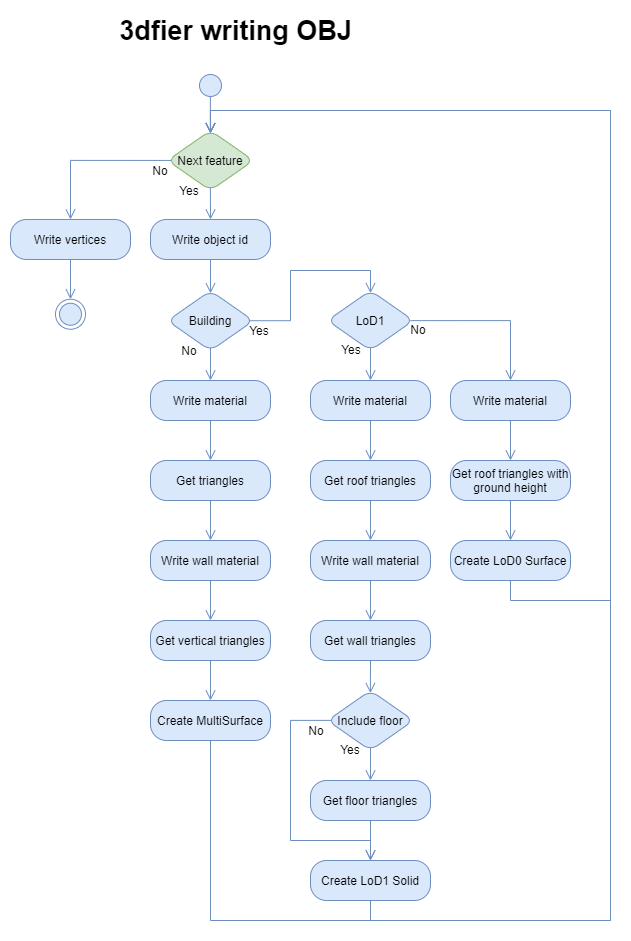

The diagram above was exported from draw.io. Its source (the exported page's mxGraphModel, read from the mxfile embedded in the PNG):
<mxGraphModel dx="1086" dy="806" grid="1" gridSize="10" guides="1" tooltips="1" connect="1" arrows="1" fold="1" page="1" pageScale="1" pageWidth="850" pageHeight="1100" math="0" shadow="0">
  <root>
    <mxCell id="0" />
    <mxCell id="1" parent="0" />
    <mxCell id="du1gqOrOKqdX8gl0MiSq-1" value="Next feature" style="rhombus;whiteSpace=wrap;html=1;fillColor=#d5e8d4;strokeColor=#82b366;rounded=1;shadow=0;strokeWidth=1;perimeterSpacing=0;" parent="1" vertex="1">
      <mxGeometry x="357" y="120" width="86" height="60" as="geometry" />
    </mxCell>
    <mxCell id="du1gqOrOKqdX8gl0MiSq-2" value="No" style="text;html=1;strokeColor=none;fillColor=none;align=center;verticalAlign=middle;whiteSpace=wrap;rounded=0;" parent="1" vertex="1">
      <mxGeometry x="329.52000000000027" y="150.0000000000001" width="40" height="20" as="geometry" />
    </mxCell>
    <mxCell id="du1gqOrOKqdX8gl0MiSq-3" value="Yes" style="text;html=1;strokeColor=none;fillColor=none;align=center;verticalAlign=middle;whiteSpace=wrap;rounded=0;" parent="1" vertex="1">
      <mxGeometry x="359.3300000000001" y="170.0000000000001" width="40" height="20" as="geometry" />
    </mxCell>
    <mxCell id="du1gqOrOKqdX8gl0MiSq-18" value="Write material" style="rounded=1;whiteSpace=wrap;html=1;arcSize=40;fillColor=#dae8fc;strokeColor=#6c8ebf;shadow=0;" parent="1" vertex="1">
      <mxGeometry x="340" y="370" width="120" height="40" as="geometry" />
    </mxCell>
    <mxCell id="du1gqOrOKqdX8gl0MiSq-19" value="" style="edgeStyle=orthogonalEdgeStyle;html=1;verticalAlign=bottom;endArrow=open;endSize=8;strokeColor=#6c8ebf;fillColor=#dae8fc;shadow=0;rounded=0;entryX=0.5;entryY=0;entryDx=0;entryDy=0;exitX=0.5;exitY=1;exitDx=0;exitDy=0;" parent="1" source="du1gqOrOKqdX8gl0MiSq-18" target="du1gqOrOKqdX8gl0MiSq-47" edge="1">
      <mxGeometry relative="1" as="geometry">
        <mxPoint x="394.4600000000001" y="447" as="targetPoint" />
        <mxPoint x="394.46" y="407" as="sourcePoint" />
      </mxGeometry>
    </mxCell>
    <mxCell id="du1gqOrOKqdX8gl0MiSq-20" value="" style="edgeStyle=orthogonalEdgeStyle;html=1;verticalAlign=bottom;endArrow=open;endSize=8;strokeColor=#6c8ebf;fillColor=#dae8fc;shadow=0;rounded=0;entryX=0.5;entryY=0;entryDx=0;entryDy=0;exitX=0.5;exitY=0.954;exitDx=0;exitDy=0;exitPerimeter=0;" parent="1" source="du1gqOrOKqdX8gl0MiSq-30" target="du1gqOrOKqdX8gl0MiSq-18" edge="1">
      <mxGeometry relative="1" as="geometry">
        <mxPoint x="394.4600000000001" y="367.23" as="targetPoint" />
        <mxPoint x="404.46" y="336.23" as="sourcePoint" />
        <Array as="points" />
      </mxGeometry>
    </mxCell>
    <mxCell id="du1gqOrOKqdX8gl0MiSq-25" value="" style="edgeStyle=orthogonalEdgeStyle;html=1;verticalAlign=bottom;endArrow=open;endSize=8;strokeColor=#6c8ebf;fillColor=#dae8fc;shadow=0;rounded=0;exitX=0.496;exitY=0.863;exitDx=0;exitDy=0;exitPerimeter=0;entryX=0.499;entryY=0.046;entryDx=0;entryDy=0;entryPerimeter=0;" parent="1" source="du1gqOrOKqdX8gl0MiSq-55" target="du1gqOrOKqdX8gl0MiSq-1" edge="1">
      <mxGeometry relative="1" as="geometry">
        <mxPoint x="380" y="114" as="targetPoint" />
        <mxPoint x="360" y="90" as="sourcePoint" />
      </mxGeometry>
    </mxCell>
    <mxCell id="du1gqOrOKqdX8gl0MiSq-26" value="Write object id" style="rounded=1;whiteSpace=wrap;html=1;arcSize=40;fillColor=#dae8fc;strokeColor=#6c8ebf;shadow=0;" parent="1" vertex="1">
      <mxGeometry x="340" y="208.98000000000002" width="120" height="40" as="geometry" />
    </mxCell>
    <mxCell id="du1gqOrOKqdX8gl0MiSq-27" value="" style="edgeStyle=orthogonalEdgeStyle;html=1;verticalAlign=bottom;endArrow=open;endSize=8;strokeColor=#6c8ebf;fillColor=#dae8fc;shadow=0;rounded=0;exitX=0.5;exitY=1;exitDx=0;exitDy=0;entryX=0.5;entryY=0.043;entryDx=0;entryDy=0;entryPerimeter=0;" parent="1" source="du1gqOrOKqdX8gl0MiSq-26" target="du1gqOrOKqdX8gl0MiSq-30" edge="1">
      <mxGeometry relative="1" as="geometry">
        <mxPoint x="400" y="280" as="targetPoint" />
        <mxPoint x="394.46" y="131.5" as="sourcePoint" />
        <Array as="points" />
      </mxGeometry>
    </mxCell>
    <mxCell id="du1gqOrOKqdX8gl0MiSq-28" value="" style="edgeStyle=orthogonalEdgeStyle;html=1;verticalAlign=bottom;endArrow=open;endSize=8;strokeColor=#6c8ebf;fillColor=#dae8fc;shadow=0;rounded=0;exitX=0.042;exitY=0.499;exitDx=0;exitDy=0;exitPerimeter=0;entryX=0.5;entryY=0;entryDx=0;entryDy=0;" parent="1" source="du1gqOrOKqdX8gl0MiSq-1" target="du1gqOrOKqdX8gl0MiSq-29" edge="1">
      <mxGeometry relative="1" as="geometry">
        <mxPoint x="404.46" y="720" as="targetPoint" />
        <mxPoint x="433.8479999999999" y="221" as="sourcePoint" />
        <Array as="points">
          <mxPoint x="260" y="150" />
        </Array>
      </mxGeometry>
    </mxCell>
    <mxCell id="du1gqOrOKqdX8gl0MiSq-29" value="Write vertices" style="rounded=1;whiteSpace=wrap;html=1;arcSize=40;fillColor=#dae8fc;strokeColor=#6c8ebf;shadow=0;" parent="1" vertex="1">
      <mxGeometry x="200" y="208.98000000000002" width="120" height="40" as="geometry" />
    </mxCell>
    <mxCell id="du1gqOrOKqdX8gl0MiSq-30" value="Building" style="rhombus;whiteSpace=wrap;html=1;fillColor=#dae8fc;strokeColor=#6c8ebf;rounded=1;shadow=0;strokeWidth=1;perimeterSpacing=0;" parent="1" vertex="1">
      <mxGeometry x="357" y="280.23" width="86" height="60" as="geometry" />
    </mxCell>
    <mxCell id="du1gqOrOKqdX8gl0MiSq-31" value="No" style="text;html=1;strokeColor=none;fillColor=none;align=center;verticalAlign=middle;whiteSpace=wrap;rounded=0;" parent="1" vertex="1">
      <mxGeometry x="359.47999999999996" y="330.23000000000013" width="40" height="20" as="geometry" />
    </mxCell>
    <mxCell id="du1gqOrOKqdX8gl0MiSq-32" value="Yes" style="text;html=1;strokeColor=none;fillColor=none;align=center;verticalAlign=middle;whiteSpace=wrap;rounded=0;" parent="1" vertex="1">
      <mxGeometry x="429.46" y="310.23000000000013" width="40" height="20" as="geometry" />
    </mxCell>
    <mxCell id="du1gqOrOKqdX8gl0MiSq-33" value="" style="edgeStyle=orthogonalEdgeStyle;html=1;verticalAlign=bottom;endArrow=open;endSize=8;strokeColor=#6c8ebf;fillColor=#dae8fc;shadow=0;rounded=0;entryX=0.5;entryY=0;entryDx=0;entryDy=0;exitX=0.5;exitY=0.952;exitDx=0;exitDy=0;exitPerimeter=0;" parent="1" source="du1gqOrOKqdX8gl0MiSq-34" target="du1gqOrOKqdX8gl0MiSq-38" edge="1">
      <mxGeometry relative="1" as="geometry">
        <mxPoint x="569.52" y="767" as="targetPoint" />
        <mxPoint x="569.6059999999998" y="655.78" as="sourcePoint" />
        <Array as="points" />
      </mxGeometry>
    </mxCell>
    <mxCell id="du1gqOrOKqdX8gl0MiSq-34" value="Include floor" style="rhombus;whiteSpace=wrap;html=1;fillColor=#dae8fc;strokeColor=#6c8ebf;rounded=1;shadow=0;strokeWidth=1;perimeterSpacing=0;" parent="1" vertex="1">
      <mxGeometry x="517" y="680" width="86" height="60" as="geometry" />
    </mxCell>
    <mxCell id="du1gqOrOKqdX8gl0MiSq-35" value="No" style="text;html=1;strokeColor=none;fillColor=none;align=center;verticalAlign=middle;whiteSpace=wrap;rounded=0;" parent="1" vertex="1">
      <mxGeometry x="485.81" y="710.0000000000001" width="40" height="20" as="geometry" />
    </mxCell>
    <mxCell id="du1gqOrOKqdX8gl0MiSq-36" value="Yes" style="text;html=1;strokeColor=none;fillColor=none;align=center;verticalAlign=middle;whiteSpace=wrap;rounded=0;" parent="1" vertex="1">
      <mxGeometry x="519.52" y="729.0000000000001" width="40" height="20" as="geometry" />
    </mxCell>
    <mxCell id="du1gqOrOKqdX8gl0MiSq-38" value="Get floor triangles" style="rounded=1;whiteSpace=wrap;html=1;arcSize=40;fillColor=#dae8fc;strokeColor=#6c8ebf;shadow=0;" parent="1" vertex="1">
      <mxGeometry x="500" y="770" width="120" height="40" as="geometry" />
    </mxCell>
    <mxCell id="du1gqOrOKqdX8gl0MiSq-39" value="" style="edgeStyle=orthogonalEdgeStyle;html=1;verticalAlign=bottom;endArrow=open;endSize=8;strokeColor=#6c8ebf;fillColor=#dae8fc;shadow=0;rounded=0;exitX=0.5;exitY=1;exitDx=0;exitDy=0;entryX=0.5;entryY=0.047;entryDx=0;entryDy=0;entryPerimeter=0;" parent="1" source="du1gqOrOKqdX8gl0MiSq-45" target="du1gqOrOKqdX8gl0MiSq-1" edge="1">
      <mxGeometry relative="1" as="geometry">
        <mxPoint x="464.52000000000004" y="200" as="targetPoint" />
        <mxPoint x="554.52" y="660" as="sourcePoint" />
        <Array as="points">
          <mxPoint x="560" y="910" />
          <mxPoint x="800" y="910" />
          <mxPoint x="800" y="100" />
          <mxPoint x="400" y="100" />
        </Array>
      </mxGeometry>
    </mxCell>
    <mxCell id="du1gqOrOKqdX8gl0MiSq-40" value="" style="edgeStyle=orthogonalEdgeStyle;html=1;verticalAlign=bottom;endArrow=open;endSize=8;strokeColor=#6c8ebf;fillColor=#dae8fc;shadow=0;rounded=0;exitX=0.95;exitY=0.5;exitDx=0;exitDy=0;exitPerimeter=0;entryX=0.5;entryY=0.044;entryDx=0;entryDy=0;entryPerimeter=0;" parent="1" source="du1gqOrOKqdX8gl0MiSq-30" target="0dhnpL69ycQTYcgAN1qT-4" edge="1">
      <mxGeometry relative="1" as="geometry">
        <mxPoint x="554.52" y="280" as="targetPoint" />
        <mxPoint x="454.45999999999987" y="410.2499999999999" as="sourcePoint" />
        <Array as="points">
          <mxPoint x="480" y="310" />
          <mxPoint x="480" y="260" />
          <mxPoint x="560" y="260" />
        </Array>
      </mxGeometry>
    </mxCell>
    <mxCell id="du1gqOrOKqdX8gl0MiSq-41" value="Get roof triangles" style="rounded=1;whiteSpace=wrap;html=1;arcSize=40;fillColor=#dae8fc;strokeColor=#6c8ebf;shadow=0;" parent="1" vertex="1">
      <mxGeometry x="500" y="450" width="120" height="40" as="geometry" />
    </mxCell>
    <mxCell id="du1gqOrOKqdX8gl0MiSq-42" value="" style="edgeStyle=orthogonalEdgeStyle;html=1;verticalAlign=bottom;endArrow=open;endSize=8;strokeColor=#6c8ebf;fillColor=#dae8fc;shadow=0;rounded=0;entryX=0.5;entryY=0;entryDx=0;entryDy=0;exitX=0.5;exitY=1;exitDx=0;exitDy=0;" parent="1" source="du1gqOrOKqdX8gl0MiSq-41" target="0dhnpL69ycQTYcgAN1qT-21" edge="1">
      <mxGeometry relative="1" as="geometry">
        <mxPoint x="569.52" y="527" as="targetPoint" />
        <mxPoint x="569.52" y="487" as="sourcePoint" />
        <Array as="points" />
      </mxGeometry>
    </mxCell>
    <mxCell id="du1gqOrOKqdX8gl0MiSq-43" value="Get wall triangles" style="rounded=1;whiteSpace=wrap;html=1;arcSize=40;fillColor=#dae8fc;strokeColor=#6c8ebf;shadow=0;" parent="1" vertex="1">
      <mxGeometry x="500" y="610" width="120" height="40" as="geometry" />
    </mxCell>
    <mxCell id="du1gqOrOKqdX8gl0MiSq-44" value="" style="edgeStyle=orthogonalEdgeStyle;html=1;verticalAlign=bottom;endArrow=open;endSize=8;strokeColor=#6c8ebf;fillColor=#dae8fc;shadow=0;rounded=0;exitX=0.5;exitY=1;exitDx=0;exitDy=0;entryX=0.499;entryY=0.043;entryDx=0;entryDy=0;entryPerimeter=0;" parent="1" source="du1gqOrOKqdX8gl0MiSq-43" target="du1gqOrOKqdX8gl0MiSq-34" edge="1">
      <mxGeometry relative="1" as="geometry">
        <mxPoint x="514.81" y="680" as="targetPoint" />
        <mxPoint x="569.52" y="647" as="sourcePoint" />
        <Array as="points" />
      </mxGeometry>
    </mxCell>
    <mxCell id="du1gqOrOKqdX8gl0MiSq-45" value="Create LoD1 Solid" style="rounded=1;whiteSpace=wrap;html=1;arcSize=40;fillColor=#dae8fc;strokeColor=#6c8ebf;shadow=0;" parent="1" vertex="1">
      <mxGeometry x="500" y="850" width="120" height="40" as="geometry" />
    </mxCell>
    <mxCell id="du1gqOrOKqdX8gl0MiSq-46" value="" style="edgeStyle=orthogonalEdgeStyle;html=1;verticalAlign=bottom;endArrow=open;endSize=8;strokeColor=#6c8ebf;fillColor=#dae8fc;shadow=0;rounded=0;entryX=0.5;entryY=0;entryDx=0;entryDy=0;exitX=0.5;exitY=1;exitDx=0;exitDy=0;" parent="1" source="du1gqOrOKqdX8gl0MiSq-38" target="du1gqOrOKqdX8gl0MiSq-45" edge="1">
      <mxGeometry relative="1" as="geometry">
        <mxPoint x="564.81" y="926.76" as="targetPoint" />
        <mxPoint x="569.52" y="886.75" as="sourcePoint" />
      </mxGeometry>
    </mxCell>
    <mxCell id="du1gqOrOKqdX8gl0MiSq-14" value="" style="edgeStyle=orthogonalEdgeStyle;html=1;verticalAlign=bottom;endArrow=open;endSize=8;strokeColor=#6c8ebf;fillColor=#dae8fc;shadow=0;rounded=0;exitX=0.499;exitY=0.951;exitDx=0;exitDy=0;exitPerimeter=0;entryX=0.5;entryY=0;entryDx=0;entryDy=0;" parent="1" source="du1gqOrOKqdX8gl0MiSq-1" target="du1gqOrOKqdX8gl0MiSq-26" edge="1">
      <mxGeometry relative="1" as="geometry">
        <mxPoint x="400" y="210" as="targetPoint" />
        <mxPoint x="404.46" y="251.25" as="sourcePoint" />
      </mxGeometry>
    </mxCell>
    <mxCell id="du1gqOrOKqdX8gl0MiSq-16" value="Write material" style="rounded=1;whiteSpace=wrap;html=1;arcSize=40;fillColor=#dae8fc;strokeColor=#6c8ebf;shadow=0;" parent="1" vertex="1">
      <mxGeometry x="500" y="370" width="120" height="40" as="geometry" />
    </mxCell>
    <mxCell id="du1gqOrOKqdX8gl0MiSq-17" value="" style="edgeStyle=orthogonalEdgeStyle;html=1;verticalAlign=bottom;endArrow=open;endSize=8;strokeColor=#6c8ebf;fillColor=#dae8fc;shadow=0;exitX=0.5;exitY=1;exitDx=0;exitDy=0;rounded=0;entryX=0.5;entryY=0;entryDx=0;entryDy=0;" parent="1" source="du1gqOrOKqdX8gl0MiSq-16" target="du1gqOrOKqdX8gl0MiSq-41" edge="1">
      <mxGeometry relative="1" as="geometry">
        <mxPoint x="569.5199999999998" y="447" as="targetPoint" />
        <mxPoint x="699.52" y="364.95000000000005" as="sourcePoint" />
      </mxGeometry>
    </mxCell>
    <mxCell id="du1gqOrOKqdX8gl0MiSq-47" value="Get triangles" style="rounded=1;whiteSpace=wrap;html=1;arcSize=40;fillColor=#dae8fc;strokeColor=#6c8ebf;shadow=0;" parent="1" vertex="1">
      <mxGeometry x="340" y="450" width="120" height="40" as="geometry" />
    </mxCell>
    <mxCell id="du1gqOrOKqdX8gl0MiSq-48" value="" style="edgeStyle=orthogonalEdgeStyle;html=1;verticalAlign=bottom;endArrow=open;endSize=8;strokeColor=#6c8ebf;fillColor=#dae8fc;shadow=0;rounded=0;entryX=0.5;entryY=0;entryDx=0;entryDy=0;exitX=0.5;exitY=1;exitDx=0;exitDy=0;" parent="1" source="du1gqOrOKqdX8gl0MiSq-47" target="0dhnpL69ycQTYcgAN1qT-2" edge="1">
      <mxGeometry relative="1" as="geometry">
        <mxPoint x="394.46" y="527" as="targetPoint" />
        <mxPoint x="394.46" y="487" as="sourcePoint" />
        <Array as="points" />
      </mxGeometry>
    </mxCell>
    <mxCell id="du1gqOrOKqdX8gl0MiSq-49" value="Get vertical triangles" style="rounded=1;whiteSpace=wrap;html=1;arcSize=40;fillColor=#dae8fc;strokeColor=#6c8ebf;shadow=0;" parent="1" vertex="1">
      <mxGeometry x="340" y="610" width="120" height="40" as="geometry" />
    </mxCell>
    <mxCell id="du1gqOrOKqdX8gl0MiSq-50" value="" style="edgeStyle=orthogonalEdgeStyle;html=1;verticalAlign=bottom;endArrow=open;endSize=8;strokeColor=#6c8ebf;fillColor=#dae8fc;shadow=0;rounded=0;entryX=0.5;entryY=0;entryDx=0;entryDy=0;exitX=0.5;exitY=1;exitDx=0;exitDy=0;" parent="1" source="du1gqOrOKqdX8gl0MiSq-49" target="du1gqOrOKqdX8gl0MiSq-51" edge="1">
      <mxGeometry relative="1" as="geometry">
        <mxPoint x="394.46" y="686.75" as="targetPoint" />
        <mxPoint x="394.46" y="646.75" as="sourcePoint" />
        <Array as="points" />
      </mxGeometry>
    </mxCell>
    <mxCell id="du1gqOrOKqdX8gl0MiSq-51" value="Create MultiSurface" style="rounded=1;whiteSpace=wrap;html=1;arcSize=40;fillColor=#dae8fc;strokeColor=#6c8ebf;shadow=0;" parent="1" vertex="1">
      <mxGeometry x="340" y="690" width="120" height="40" as="geometry" />
    </mxCell>
    <mxCell id="du1gqOrOKqdX8gl0MiSq-52" value="" style="edgeStyle=orthogonalEdgeStyle;html=1;verticalAlign=bottom;endArrow=open;endSize=8;strokeColor=#6c8ebf;fillColor=#dae8fc;shadow=0;rounded=0;exitX=0.5;exitY=1;exitDx=0;exitDy=0;entryX=0.5;entryY=0.047;entryDx=0;entryDy=0;entryPerimeter=0;" parent="1" source="du1gqOrOKqdX8gl0MiSq-51" target="du1gqOrOKqdX8gl0MiSq-1" edge="1">
      <mxGeometry relative="1" as="geometry">
        <mxPoint x="714.52" y="230" as="targetPoint" />
        <mxPoint x="394.46" y="647" as="sourcePoint" />
        <Array as="points">
          <mxPoint x="400" y="910" />
          <mxPoint x="800" y="910" />
          <mxPoint x="800" y="100" />
          <mxPoint x="400" y="100" />
        </Array>
      </mxGeometry>
    </mxCell>
    <mxCell id="du1gqOrOKqdX8gl0MiSq-53" value="" style="ellipse;html=1;shape=endState;fillColor=#dae8fc;strokeColor=#6c8ebf;rounded=1;shadow=0;" parent="1" vertex="1">
      <mxGeometry x="245" y="288.75" width="30" height="30" as="geometry" />
    </mxCell>
    <mxCell id="du1gqOrOKqdX8gl0MiSq-54" value="" style="edgeStyle=orthogonalEdgeStyle;html=1;verticalAlign=bottom;endArrow=open;endSize=8;strokeColor=#6c8ebf;fillColor=#dae8fc;shadow=0;rounded=0;entryX=0.5;entryY=0;entryDx=0;entryDy=0;exitX=0.5;exitY=1;exitDx=0;exitDy=0;" parent="1" source="du1gqOrOKqdX8gl0MiSq-29" target="du1gqOrOKqdX8gl0MiSq-53" edge="1">
      <mxGeometry relative="1" as="geometry">
        <mxPoint x="249.81" y="287.63" as="targetPoint" />
        <mxPoint x="249.8099999999999" y="258.75" as="sourcePoint" />
        <Array as="points" />
      </mxGeometry>
    </mxCell>
    <mxCell id="du1gqOrOKqdX8gl0MiSq-55" value="" style="ellipse;html=1;shape=startState;fillColor=#dae8fc;strokeColor=#6c8ebf;shadow=0;" parent="1" vertex="1">
      <mxGeometry x="385" y="60" width="30" height="30" as="geometry" />
    </mxCell>
    <mxCell id="du1gqOrOKqdX8gl0MiSq-57" value="" style="edgeStyle=orthogonalEdgeStyle;html=1;verticalAlign=bottom;endArrow=open;endSize=8;strokeColor=#6c8ebf;fillColor=#dae8fc;shadow=0;rounded=0;exitX=0.042;exitY=0.498;exitDx=0;exitDy=0;exitPerimeter=0;entryX=0.5;entryY=0;entryDx=0;entryDy=0;" parent="1" source="du1gqOrOKqdX8gl0MiSq-34" target="du1gqOrOKqdX8gl0MiSq-45" edge="1">
      <mxGeometry relative="1" as="geometry">
        <mxPoint x="504.80999999999995" y="830" as="targetPoint" />
        <mxPoint x="614.81" y="770" as="sourcePoint" />
        <Array as="points">
          <mxPoint x="480" y="710" />
          <mxPoint x="480" y="830" />
          <mxPoint x="560" y="830" />
        </Array>
      </mxGeometry>
    </mxCell>
    <mxCell id="0dhnpL69ycQTYcgAN1qT-1" value="3dfier writing OBJ" style="text;strokeColor=none;fillColor=none;html=1;fontSize=27;fontStyle=1;verticalAlign=middle;align=center;rounded=0;shadow=0;" parent="1" vertex="1">
      <mxGeometry x="265" y="-3.552713678800501e-15" width="319" height="40" as="geometry" />
    </mxCell>
    <mxCell id="0dhnpL69ycQTYcgAN1qT-2" value="Write wall material" style="rounded=1;whiteSpace=wrap;html=1;arcSize=40;fillColor=#dae8fc;strokeColor=#6c8ebf;shadow=0;" parent="1" vertex="1">
      <mxGeometry x="340" y="530" width="120" height="40" as="geometry" />
    </mxCell>
    <mxCell id="0dhnpL69ycQTYcgAN1qT-3" value="" style="edgeStyle=orthogonalEdgeStyle;html=1;verticalAlign=bottom;endArrow=open;endSize=8;strokeColor=#6c8ebf;fillColor=#dae8fc;shadow=0;rounded=0;entryX=0.5;entryY=0;entryDx=0;entryDy=0;exitX=0.5;exitY=1;exitDx=0;exitDy=0;" parent="1" source="0dhnpL69ycQTYcgAN1qT-2" target="du1gqOrOKqdX8gl0MiSq-49" edge="1">
      <mxGeometry relative="1" as="geometry">
        <mxPoint x="400" y="610" as="targetPoint" />
        <mxPoint x="394.46" y="567" as="sourcePoint" />
      </mxGeometry>
    </mxCell>
    <mxCell id="0dhnpL69ycQTYcgAN1qT-4" value="LoD1" style="rhombus;whiteSpace=wrap;html=1;fillColor=#dae8fc;strokeColor=#6c8ebf;rounded=1;shadow=0;strokeWidth=1;perimeterSpacing=0;" parent="1" vertex="1">
      <mxGeometry x="517" y="280" width="86" height="60" as="geometry" />
    </mxCell>
    <mxCell id="0dhnpL69ycQTYcgAN1qT-5" value="No" style="text;html=1;strokeColor=none;fillColor=none;align=center;verticalAlign=middle;whiteSpace=wrap;rounded=0;" parent="1" vertex="1">
      <mxGeometry x="588" y="308.98000000000013" width="40" height="20" as="geometry" />
    </mxCell>
    <mxCell id="0dhnpL69ycQTYcgAN1qT-6" value="Yes" style="text;html=1;strokeColor=none;fillColor=none;align=center;verticalAlign=middle;whiteSpace=wrap;rounded=0;" parent="1" vertex="1">
      <mxGeometry x="520.52" y="328.98000000000013" width="40" height="20" as="geometry" />
    </mxCell>
    <mxCell id="0dhnpL69ycQTYcgAN1qT-12" value="Get roof triangles with ground height" style="rounded=1;whiteSpace=wrap;html=1;arcSize=40;fillColor=#dae8fc;strokeColor=#6c8ebf;shadow=0;" parent="1" vertex="1">
      <mxGeometry x="640" y="450" width="120" height="40" as="geometry" />
    </mxCell>
    <mxCell id="0dhnpL69ycQTYcgAN1qT-13" value="" style="edgeStyle=orthogonalEdgeStyle;html=1;verticalAlign=bottom;endArrow=open;endSize=8;strokeColor=#6c8ebf;fillColor=#dae8fc;shadow=0;rounded=0;entryX=0.5;entryY=0;entryDx=0;entryDy=0;exitX=0.5;exitY=1;exitDx=0;exitDy=0;" parent="1" source="0dhnpL69ycQTYcgAN1qT-12" edge="1">
      <mxGeometry relative="1" as="geometry">
        <mxPoint x="700" y="529.9999999999999" as="targetPoint" />
        <mxPoint x="709.52" y="487" as="sourcePoint" />
        <Array as="points" />
      </mxGeometry>
    </mxCell>
    <mxCell id="0dhnpL69ycQTYcgAN1qT-16" value="Create LoD0 Surface" style="rounded=1;whiteSpace=wrap;html=1;arcSize=40;fillColor=#dae8fc;strokeColor=#6c8ebf;shadow=0;" parent="1" vertex="1">
      <mxGeometry x="640" y="530" width="120" height="40" as="geometry" />
    </mxCell>
    <mxCell id="0dhnpL69ycQTYcgAN1qT-18" value="Write material" style="rounded=1;whiteSpace=wrap;html=1;arcSize=40;fillColor=#dae8fc;strokeColor=#6c8ebf;shadow=0;" parent="1" vertex="1">
      <mxGeometry x="640" y="370" width="120" height="40" as="geometry" />
    </mxCell>
    <mxCell id="0dhnpL69ycQTYcgAN1qT-19" value="" style="edgeStyle=orthogonalEdgeStyle;html=1;verticalAlign=bottom;endArrow=open;endSize=8;strokeColor=#6c8ebf;fillColor=#dae8fc;shadow=0;exitX=0.5;exitY=1;exitDx=0;exitDy=0;rounded=0;entryX=0.5;entryY=0;entryDx=0;entryDy=0;" parent="1" source="0dhnpL69ycQTYcgAN1qT-18" target="0dhnpL69ycQTYcgAN1qT-12" edge="1">
      <mxGeometry relative="1" as="geometry">
        <mxPoint x="709.5199999999998" y="447" as="targetPoint" />
        <mxPoint x="839.52" y="364.95000000000005" as="sourcePoint" />
      </mxGeometry>
    </mxCell>
    <mxCell id="0dhnpL69ycQTYcgAN1qT-21" value="Write wall material" style="rounded=1;whiteSpace=wrap;html=1;arcSize=40;fillColor=#dae8fc;strokeColor=#6c8ebf;shadow=0;" parent="1" vertex="1">
      <mxGeometry x="500" y="530" width="120" height="40" as="geometry" />
    </mxCell>
    <mxCell id="0dhnpL69ycQTYcgAN1qT-22" value="" style="edgeStyle=orthogonalEdgeStyle;html=1;verticalAlign=bottom;endArrow=open;endSize=8;strokeColor=#6c8ebf;fillColor=#dae8fc;shadow=0;rounded=0;entryX=0.5;entryY=0;entryDx=0;entryDy=0;exitX=0.5;exitY=1;exitDx=0;exitDy=0;" parent="1" source="0dhnpL69ycQTYcgAN1qT-21" edge="1">
      <mxGeometry relative="1" as="geometry">
        <mxPoint x="560" y="610" as="targetPoint" />
        <mxPoint x="554.46" y="567" as="sourcePoint" />
      </mxGeometry>
    </mxCell>
    <mxCell id="0dhnpL69ycQTYcgAN1qT-23" value="" style="edgeStyle=orthogonalEdgeStyle;html=1;verticalAlign=bottom;endArrow=open;endSize=8;strokeColor=#6c8ebf;fillColor=#dae8fc;shadow=0;rounded=0;entryX=0.5;entryY=0;entryDx=0;entryDy=0;exitX=0.5;exitY=0.959;exitDx=0;exitDy=0;exitPerimeter=0;" parent="1" source="0dhnpL69ycQTYcgAN1qT-4" target="du1gqOrOKqdX8gl0MiSq-16" edge="1">
      <mxGeometry relative="1" as="geometry">
        <mxPoint x="560.52" y="370" as="targetPoint" />
        <mxPoint x="560.5199999999998" y="337.47000000000014" as="sourcePoint" />
        <Array as="points" />
      </mxGeometry>
    </mxCell>
    <mxCell id="0dhnpL69ycQTYcgAN1qT-24" value="" style="edgeStyle=orthogonalEdgeStyle;html=1;verticalAlign=bottom;endArrow=open;endSize=8;strokeColor=#6c8ebf;fillColor=#dae8fc;shadow=0;rounded=0;entryX=0.5;entryY=0;entryDx=0;entryDy=0;exitX=0.964;exitY=0.502;exitDx=0;exitDy=0;exitPerimeter=0;" parent="1" source="0dhnpL69ycQTYcgAN1qT-4" target="0dhnpL69ycQTYcgAN1qT-18" edge="1">
      <mxGeometry relative="1" as="geometry">
        <mxPoint x="569.9999999999999" y="380" as="targetPoint" />
        <mxPoint x="570" y="347.53999999999996" as="sourcePoint" />
        <Array as="points" />
      </mxGeometry>
    </mxCell>
    <mxCell id="J_-yxlr1fbElBn21U4T9-1" value="" style="edgeStyle=orthogonalEdgeStyle;html=1;verticalAlign=bottom;endArrow=open;endSize=8;strokeColor=#6c8ebf;fillColor=#dae8fc;shadow=0;rounded=0;exitX=0.5;exitY=1;exitDx=0;exitDy=0;entryX=0.499;entryY=0.047;entryDx=0;entryDy=0;entryPerimeter=0;" parent="1" source="0dhnpL69ycQTYcgAN1qT-16" target="du1gqOrOKqdX8gl0MiSq-1" edge="1">
      <mxGeometry relative="1" as="geometry">
        <mxPoint x="410.086" y="132.64" as="targetPoint" />
        <mxPoint x="410" y="740" as="sourcePoint" />
        <Array as="points">
          <mxPoint x="700" y="590" />
          <mxPoint x="800" y="590" />
          <mxPoint x="800" y="100" />
          <mxPoint x="400" y="100" />
        </Array>
      </mxGeometry>
    </mxCell>
  </root>
</mxGraphModel>